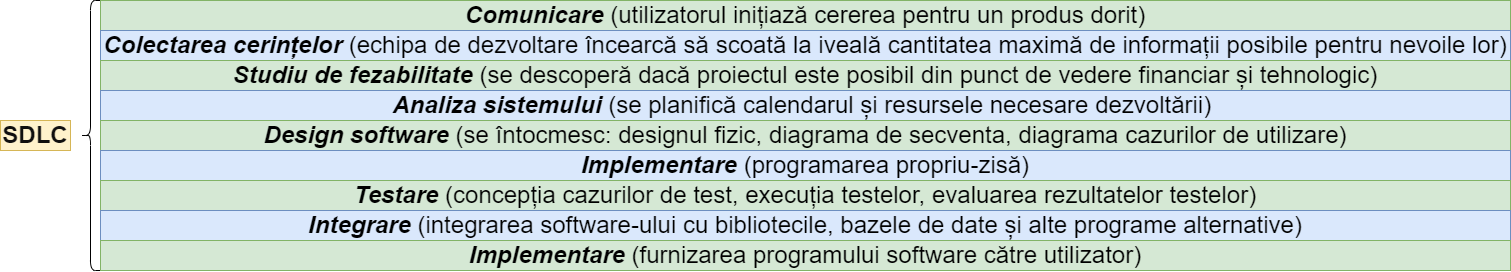

The diagram above was exported from draw.io. Its source (the exported page's mxGraphModel, read from the mxfile embedded in the PNG):
<mxGraphModel dx="1500" dy="899" grid="1" gridSize="10" guides="1" tooltips="1" connect="1" arrows="1" fold="1" page="1" pageScale="1" pageWidth="827" pageHeight="1169" math="0" shadow="0">
  <root>
    <mxCell id="0" />
    <mxCell id="1" parent="0" />
    <mxCell id="vvllrhGhZsLpy2uGpjqR-1" value="&lt;b&gt;&lt;font style=&quot;color: light-dark(rgb(16, 15, 15), rgb(205, 205, 255)); font-size: 24px;&quot;&gt;SDLC&lt;/font&gt;&lt;/b&gt;" style="text;html=1;align=center;verticalAlign=middle;whiteSpace=wrap;rounded=0;fillColor=#fff2cc;strokeColor=#d6b656;" parent="1" vertex="1">
      <mxGeometry x="10" y="330" width="70" height="30" as="geometry" />
    </mxCell>
    <mxCell id="vvllrhGhZsLpy2uGpjqR-4" value="" style="shape=curlyBracket;whiteSpace=wrap;html=1;rounded=1;labelPosition=left;verticalLabelPosition=middle;align=right;verticalAlign=middle;size=0.5;" parent="1" vertex="1">
      <mxGeometry x="90" y="210" width="20" height="270" as="geometry" />
    </mxCell>
    <mxCell id="vvllrhGhZsLpy2uGpjqR-5" value="&lt;font style=&quot;font-size: 24px;&quot;&gt;&lt;b style=&quot;&quot;&gt;&lt;i style=&quot;&quot;&gt;Comunicare&lt;/i&gt;&lt;/b&gt;&amp;nbsp;(utilizatorul inițiază cererea pentru un produs dorit)&lt;/font&gt;" style="text;html=1;align=center;verticalAlign=middle;whiteSpace=wrap;rounded=0;fillColor=#d5e8d4;strokeColor=#82b366;" parent="1" vertex="1">
      <mxGeometry x="110" y="210" width="1410" height="30" as="geometry" />
    </mxCell>
    <mxCell id="vvllrhGhZsLpy2uGpjqR-6" value="&lt;font style=&quot;font-size: 24px;&quot;&gt;&lt;b style=&quot;&quot;&gt;&lt;i style=&quot;&quot;&gt;Colectarea cerințelor&lt;/i&gt;&lt;/b&gt;&amp;nbsp;(echipa de dezvoltare încearcă să scoată la iveală cantitatea maximă de informații posibile pentru nevoile lor)&lt;/font&gt;" style="text;html=1;align=center;verticalAlign=middle;whiteSpace=wrap;rounded=0;fillColor=#dae8fc;strokeColor=#6c8ebf;" parent="1" vertex="1">
      <mxGeometry x="110" y="240" width="1410" height="30" as="geometry" />
    </mxCell>
    <mxCell id="vvllrhGhZsLpy2uGpjqR-7" value="&lt;font style=&quot;font-size: 24px;&quot;&gt;&lt;b style=&quot;&quot;&gt;&lt;i style=&quot;&quot;&gt;Studiu de fezabilitate&lt;/i&gt;&lt;/b&gt; (se descoperă dacă proiectul este posibil din punct de vedere financiar și tehnologic)&lt;/font&gt;" style="text;html=1;align=center;verticalAlign=middle;whiteSpace=wrap;rounded=0;fillColor=#d5e8d4;strokeColor=#82b366;" parent="1" vertex="1">
      <mxGeometry x="110" y="270" width="1410" height="30" as="geometry" />
    </mxCell>
    <mxCell id="vvllrhGhZsLpy2uGpjqR-8" value="&lt;font style=&quot;font-size: 24px;&quot;&gt;&lt;b style=&quot;&quot;&gt;&lt;i style=&quot;&quot;&gt;Analiza sistemului&lt;/i&gt;&lt;/b&gt; (se planifică calendarul și resursele necesare dezvoltării)&amp;nbsp;&lt;/font&gt;" style="text;html=1;align=center;verticalAlign=middle;whiteSpace=wrap;rounded=0;fillColor=#dae8fc;strokeColor=#6c8ebf;" parent="1" vertex="1">
      <mxGeometry x="110" y="300" width="1410" height="30" as="geometry" />
    </mxCell>
    <mxCell id="vvllrhGhZsLpy2uGpjqR-9" value="&lt;font style=&quot;font-size: 24px;&quot;&gt;&lt;b style=&quot;&quot;&gt;&lt;i style=&quot;&quot;&gt;Design software&lt;/i&gt;&lt;/b&gt; (se întocmesc: designul fizic, diagrama de secventa, diagrama cazurilor de utilizare)&lt;/font&gt;" style="text;html=1;align=center;verticalAlign=middle;whiteSpace=wrap;rounded=0;fillColor=#d5e8d4;strokeColor=#82b366;" parent="1" vertex="1">
      <mxGeometry x="110" y="330" width="1410" height="30" as="geometry" />
    </mxCell>
    <mxCell id="vvllrhGhZsLpy2uGpjqR-10" value="&lt;font style=&quot;font-size: 24px;&quot;&gt;&lt;b style=&quot;&quot;&gt;&lt;i style=&quot;&quot;&gt;Implementare&lt;/i&gt;&lt;/b&gt; (programarea propriu-zisă)&lt;/font&gt;" style="text;html=1;align=center;verticalAlign=middle;whiteSpace=wrap;rounded=0;fillColor=#dae8fc;strokeColor=#6c8ebf;" parent="1" vertex="1">
      <mxGeometry x="110" y="360" width="1410" height="30" as="geometry" />
    </mxCell>
    <mxCell id="vvllrhGhZsLpy2uGpjqR-11" value="&lt;font style=&quot;font-size: 24px;&quot;&gt;&lt;b style=&quot;&quot;&gt;&lt;i style=&quot;&quot;&gt;Testare&lt;/i&gt;&lt;/b&gt; (concepția cazurilor de test, execuția testelor, evaluarea rezultatelor testelor)&lt;/font&gt;" style="text;html=1;align=center;verticalAlign=middle;whiteSpace=wrap;rounded=0;fillColor=#d5e8d4;strokeColor=#82b366;" parent="1" vertex="1">
      <mxGeometry x="110" y="390" width="1410" height="30" as="geometry" />
    </mxCell>
    <mxCell id="vvllrhGhZsLpy2uGpjqR-12" value="&lt;font style=&quot;font-size: 24px;&quot;&gt;&lt;b style=&quot;&quot;&gt;&lt;i style=&quot;&quot;&gt;Integrare&lt;/i&gt;&lt;/b&gt; (integrarea software-ului cu bibliotecile, bazele de date și alte programe alternative)&lt;/font&gt;" style="text;html=1;align=center;verticalAlign=middle;whiteSpace=wrap;rounded=0;fillColor=#dae8fc;strokeColor=#6c8ebf;" parent="1" vertex="1">
      <mxGeometry x="110" y="420" width="1410" height="30" as="geometry" />
    </mxCell>
    <mxCell id="vvllrhGhZsLpy2uGpjqR-13" value="&lt;font style=&quot;font-size: 24px;&quot;&gt;&lt;b style=&quot;&quot;&gt;&lt;i style=&quot;&quot;&gt;Implementare &lt;/i&gt;&lt;/b&gt;(furnizarea programului software către utilizator)&lt;/font&gt;" style="text;html=1;align=center;verticalAlign=middle;whiteSpace=wrap;rounded=0;fillColor=#d5e8d4;strokeColor=#82b366;" parent="1" vertex="1">
      <mxGeometry x="110" y="450" width="1410" height="30" as="geometry" />
    </mxCell>
  </root>
</mxGraphModel>